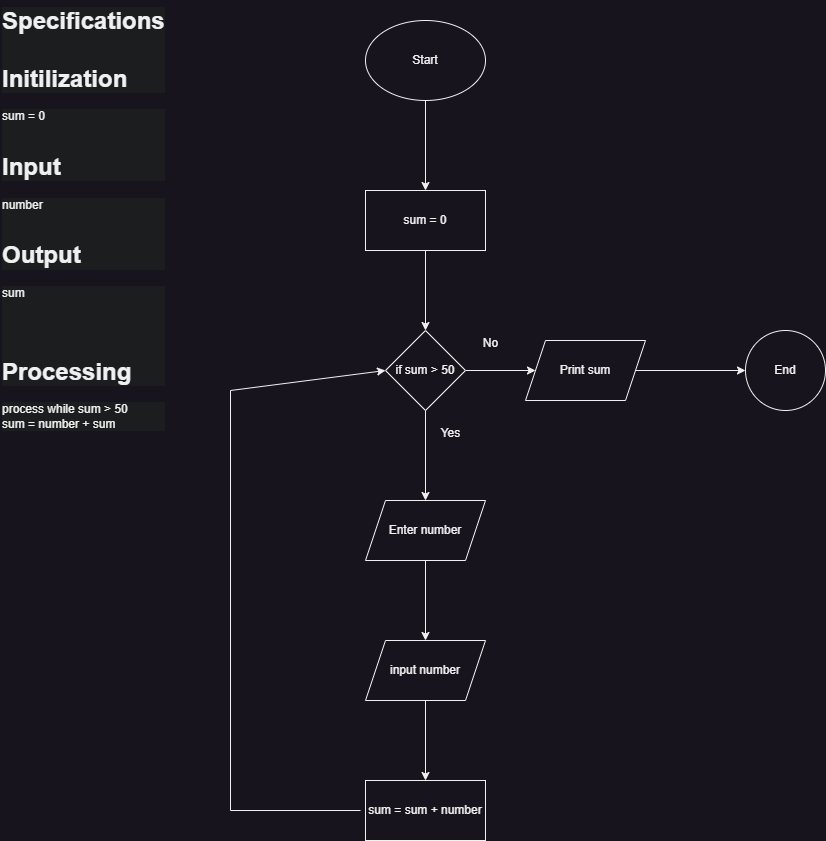

The diagram above was exported from draw.io. Its source (the exported page's mxGraphModel, read from the mxfile embedded in the PNG):
<mxGraphModel dx="1050" dy="621" grid="1" gridSize="10" guides="1" tooltips="1" connect="1" arrows="1" fold="1" page="1" pageScale="1" pageWidth="850" pageHeight="1100" math="0" shadow="0">
  <root>
    <mxCell id="0" />
    <mxCell id="1" parent="0" />
    <mxCell id="KmWZGtCoAG3Xu35c7r89-1" value="&lt;h1 style=&quot;forced-color-adjust: none; border-color: rgb(0, 0, 0); color: rgb(240, 240, 240); font-family: Helvetica; font-style: normal; font-variant-ligatures: normal; font-variant-caps: normal; letter-spacing: normal; orphans: 2; text-align: left; text-indent: 0px; text-transform: none; widows: 2; word-spacing: 0px; -webkit-text-stroke-width: 0px; white-space: normal; background-color: rgb(27, 29, 30); text-decoration-thickness: initial; text-decoration-style: initial; text-decoration-color: initial; margin-top: 0px;&quot;&gt;Specifications&lt;br style=&quot;forced-color-adjust: none; border-color: rgb(0, 0, 0);&quot;&gt;&lt;br style=&quot;forced-color-adjust: none; border-color: rgb(0, 0, 0);&quot;&gt;Initilization&lt;/h1&gt;&lt;div style=&quot;forced-color-adjust: none; border-color: rgb(0, 0, 0); color: rgb(240, 240, 240); font-family: Helvetica; font-size: 12px; font-style: normal; font-variant-ligatures: normal; font-variant-caps: normal; font-weight: 400; letter-spacing: normal; orphans: 2; text-align: left; text-indent: 0px; text-transform: none; widows: 2; word-spacing: 0px; -webkit-text-stroke-width: 0px; white-space: normal; background-color: rgb(27, 29, 30); text-decoration-thickness: initial; text-decoration-style: initial; text-decoration-color: initial;&quot;&gt;sum = 0&lt;/div&gt;&lt;div style=&quot;forced-color-adjust: none; border-color: rgb(0, 0, 0); color: rgb(240, 240, 240); font-family: Helvetica; font-size: 12px; font-style: normal; font-variant-ligatures: normal; font-variant-caps: normal; font-weight: 400; letter-spacing: normal; orphans: 2; text-align: left; text-indent: 0px; text-transform: none; widows: 2; word-spacing: 0px; -webkit-text-stroke-width: 0px; white-space: normal; background-color: rgb(27, 29, 30); text-decoration-thickness: initial; text-decoration-style: initial; text-decoration-color: initial;&quot;&gt;&lt;br&gt;&lt;/div&gt;&lt;div style=&quot;forced-color-adjust: none; border-color: rgb(0, 0, 0); color: rgb(240, 240, 240); font-family: Helvetica; font-size: 12px; font-style: normal; font-variant-ligatures: normal; font-variant-caps: normal; font-weight: 400; letter-spacing: normal; orphans: 2; text-align: left; text-indent: 0px; text-transform: none; widows: 2; word-spacing: 0px; -webkit-text-stroke-width: 0px; white-space: normal; background-color: rgb(27, 29, 30); text-decoration-thickness: initial; text-decoration-style: initial; text-decoration-color: initial;&quot;&gt;&lt;br style=&quot;forced-color-adjust: none; border-color: rgb(0, 0, 0);&quot;&gt;&lt;/div&gt;&lt;h1 style=&quot;forced-color-adjust: none; border-color: rgb(0, 0, 0); color: rgb(240, 240, 240); font-family: Helvetica; font-style: normal; font-variant-ligatures: normal; font-variant-caps: normal; letter-spacing: normal; orphans: 2; text-align: left; text-indent: 0px; text-transform: none; widows: 2; word-spacing: 0px; -webkit-text-stroke-width: 0px; white-space: normal; background-color: rgb(27, 29, 30); text-decoration-thickness: initial; text-decoration-style: initial; text-decoration-color: initial; margin-top: 0px;&quot;&gt;Input&lt;/h1&gt;&lt;div style=&quot;forced-color-adjust: none; border-color: rgb(0, 0, 0); color: rgb(240, 240, 240); font-family: Helvetica; font-size: 12px; font-style: normal; font-variant-ligatures: normal; font-variant-caps: normal; font-weight: 400; letter-spacing: normal; orphans: 2; text-align: left; text-indent: 0px; text-transform: none; widows: 2; word-spacing: 0px; -webkit-text-stroke-width: 0px; white-space: normal; background-color: rgb(27, 29, 30); text-decoration-thickness: initial; text-decoration-style: initial; text-decoration-color: initial;&quot;&gt;number&amp;nbsp;&lt;/div&gt;&lt;h1 style=&quot;forced-color-adjust: none; border-color: rgb(0, 0, 0); color: rgb(240, 240, 240); font-family: Helvetica; font-style: normal; font-variant-ligatures: normal; font-variant-caps: normal; letter-spacing: normal; orphans: 2; text-align: left; text-indent: 0px; text-transform: none; widows: 2; word-spacing: 0px; -webkit-text-stroke-width: 0px; white-space: normal; background-color: rgb(27, 29, 30); text-decoration-thickness: initial; text-decoration-style: initial; text-decoration-color: initial; margin-top: 0px;&quot;&gt;&lt;br style=&quot;forced-color-adjust: none; border-color: rgb(0, 0, 0);&quot;&gt;Output&lt;/h1&gt;&lt;div style=&quot;forced-color-adjust: none; border-color: rgb(0, 0, 0); color: rgb(240, 240, 240); font-family: Helvetica; font-size: 12px; font-style: normal; font-variant-ligatures: normal; font-variant-caps: normal; font-weight: 400; letter-spacing: normal; orphans: 2; text-align: left; text-indent: 0px; text-transform: none; widows: 2; word-spacing: 0px; -webkit-text-stroke-width: 0px; white-space: normal; background-color: rgb(27, 29, 30); text-decoration-thickness: initial; text-decoration-style: initial; text-decoration-color: initial;&quot;&gt;sum&amp;nbsp;&lt;/div&gt;&lt;h1 style=&quot;forced-color-adjust: none; border-color: rgb(0, 0, 0); color: rgb(240, 240, 240); font-family: Helvetica; font-style: normal; font-variant-ligatures: normal; font-variant-caps: normal; letter-spacing: normal; orphans: 2; text-align: left; text-indent: 0px; text-transform: none; widows: 2; word-spacing: 0px; -webkit-text-stroke-width: 0px; white-space: normal; background-color: rgb(27, 29, 30); text-decoration-thickness: initial; text-decoration-style: initial; text-decoration-color: initial; margin-top: 0px;&quot;&gt;&lt;br style=&quot;forced-color-adjust: none; border-color: rgb(0, 0, 0);&quot;&gt;&lt;br style=&quot;forced-color-adjust: none; border-color: rgb(0, 0, 0);&quot;&gt;Processing&lt;/h1&gt;&lt;div style=&quot;forced-color-adjust: none; border-color: rgb(0, 0, 0); color: rgb(240, 240, 240); font-family: Helvetica; font-size: 12px; font-style: normal; font-variant-ligatures: normal; font-variant-caps: normal; font-weight: 400; letter-spacing: normal; orphans: 2; text-align: left; text-indent: 0px; text-transform: none; widows: 2; word-spacing: 0px; -webkit-text-stroke-width: 0px; white-space: normal; background-color: rgb(27, 29, 30); text-decoration-thickness: initial; text-decoration-style: initial; text-decoration-color: initial;&quot;&gt;process while sum &amp;gt; 50&lt;br style=&quot;forced-color-adjust: none; border-color: rgb(0, 0, 0);&quot;&gt;sum = number + sum&lt;/div&gt;" style="text;whiteSpace=wrap;html=1;" vertex="1" parent="1">
      <mxGeometry width="200" height="480" as="geometry" />
    </mxCell>
    <mxCell id="KmWZGtCoAG3Xu35c7r89-4" value="" style="edgeStyle=orthogonalEdgeStyle;rounded=0;orthogonalLoop=1;jettySize=auto;html=1;" edge="1" parent="1" source="KmWZGtCoAG3Xu35c7r89-2" target="KmWZGtCoAG3Xu35c7r89-3">
      <mxGeometry relative="1" as="geometry" />
    </mxCell>
    <mxCell id="KmWZGtCoAG3Xu35c7r89-2" value="Start" style="ellipse;whiteSpace=wrap;html=1;" vertex="1" parent="1">
      <mxGeometry x="365" y="20" width="120" height="80" as="geometry" />
    </mxCell>
    <mxCell id="KmWZGtCoAG3Xu35c7r89-6" value="" style="edgeStyle=orthogonalEdgeStyle;rounded=0;orthogonalLoop=1;jettySize=auto;html=1;" edge="1" parent="1" source="KmWZGtCoAG3Xu35c7r89-3" target="KmWZGtCoAG3Xu35c7r89-5">
      <mxGeometry relative="1" as="geometry" />
    </mxCell>
    <mxCell id="KmWZGtCoAG3Xu35c7r89-3" value="sum = 0" style="whiteSpace=wrap;html=1;" vertex="1" parent="1">
      <mxGeometry x="365" y="190" width="120" height="60" as="geometry" />
    </mxCell>
    <mxCell id="KmWZGtCoAG3Xu35c7r89-8" value="" style="edgeStyle=orthogonalEdgeStyle;rounded=0;orthogonalLoop=1;jettySize=auto;html=1;" edge="1" parent="1" source="KmWZGtCoAG3Xu35c7r89-5" target="KmWZGtCoAG3Xu35c7r89-7">
      <mxGeometry relative="1" as="geometry" />
    </mxCell>
    <mxCell id="mTJq2Mm-5Ohrl2F581i1-12" value="" style="edgeStyle=orthogonalEdgeStyle;rounded=0;orthogonalLoop=1;jettySize=auto;html=1;" edge="1" parent="1" source="KmWZGtCoAG3Xu35c7r89-5" target="mTJq2Mm-5Ohrl2F581i1-11">
      <mxGeometry relative="1" as="geometry" />
    </mxCell>
    <mxCell id="KmWZGtCoAG3Xu35c7r89-5" value="if sum &amp;gt; 50" style="rhombus;whiteSpace=wrap;html=1;" vertex="1" parent="1">
      <mxGeometry x="385" y="330" width="80" height="80" as="geometry" />
    </mxCell>
    <mxCell id="mTJq2Mm-5Ohrl2F581i1-2" value="" style="edgeStyle=orthogonalEdgeStyle;rounded=0;orthogonalLoop=1;jettySize=auto;html=1;" edge="1" parent="1" source="KmWZGtCoAG3Xu35c7r89-7" target="mTJq2Mm-5Ohrl2F581i1-1">
      <mxGeometry relative="1" as="geometry" />
    </mxCell>
    <mxCell id="KmWZGtCoAG3Xu35c7r89-7" value="Enter number" style="shape=parallelogram;perimeter=parallelogramPerimeter;whiteSpace=wrap;html=1;fixedSize=1;" vertex="1" parent="1">
      <mxGeometry x="365" y="500" width="120" height="60" as="geometry" />
    </mxCell>
    <mxCell id="mTJq2Mm-5Ohrl2F581i1-4" value="" style="edgeStyle=orthogonalEdgeStyle;rounded=0;orthogonalLoop=1;jettySize=auto;html=1;" edge="1" parent="1" source="mTJq2Mm-5Ohrl2F581i1-1" target="mTJq2Mm-5Ohrl2F581i1-3">
      <mxGeometry relative="1" as="geometry" />
    </mxCell>
    <mxCell id="mTJq2Mm-5Ohrl2F581i1-1" value="input number" style="shape=parallelogram;perimeter=parallelogramPerimeter;whiteSpace=wrap;html=1;fixedSize=1;" vertex="1" parent="1">
      <mxGeometry x="365" y="640" width="120" height="60" as="geometry" />
    </mxCell>
    <mxCell id="mTJq2Mm-5Ohrl2F581i1-3" value="sum = sum + number" style="whiteSpace=wrap;html=1;" vertex="1" parent="1">
      <mxGeometry x="365" y="780" width="120" height="60" as="geometry" />
    </mxCell>
    <mxCell id="mTJq2Mm-5Ohrl2F581i1-5" value="" style="endArrow=none;html=1;rounded=0;" edge="1" parent="1">
      <mxGeometry width="50" height="50" relative="1" as="geometry">
        <mxPoint x="230" y="810" as="sourcePoint" />
        <mxPoint x="360" y="810" as="targetPoint" />
      </mxGeometry>
    </mxCell>
    <mxCell id="mTJq2Mm-5Ohrl2F581i1-6" value="" style="endArrow=none;html=1;rounded=0;" edge="1" parent="1">
      <mxGeometry width="50" height="50" relative="1" as="geometry">
        <mxPoint x="230" y="810" as="sourcePoint" />
        <mxPoint x="230" y="390" as="targetPoint" />
      </mxGeometry>
    </mxCell>
    <mxCell id="mTJq2Mm-5Ohrl2F581i1-7" value="" style="endArrow=classic;html=1;rounded=0;entryX=0;entryY=0.5;entryDx=0;entryDy=0;" edge="1" parent="1" target="KmWZGtCoAG3Xu35c7r89-5">
      <mxGeometry width="50" height="50" relative="1" as="geometry">
        <mxPoint x="230" y="390" as="sourcePoint" />
        <mxPoint x="280" y="340" as="targetPoint" />
      </mxGeometry>
    </mxCell>
    <mxCell id="mTJq2Mm-5Ohrl2F581i1-8" value="Yes" style="text;html=1;align=center;verticalAlign=middle;resizable=0;points=[];autosize=1;strokeColor=none;fillColor=none;" vertex="1" parent="1">
      <mxGeometry x="430" y="418" width="40" height="30" as="geometry" />
    </mxCell>
    <mxCell id="mTJq2Mm-5Ohrl2F581i1-14" value="" style="edgeStyle=orthogonalEdgeStyle;rounded=0;orthogonalLoop=1;jettySize=auto;html=1;" edge="1" parent="1" source="mTJq2Mm-5Ohrl2F581i1-11" target="mTJq2Mm-5Ohrl2F581i1-13">
      <mxGeometry relative="1" as="geometry" />
    </mxCell>
    <mxCell id="mTJq2Mm-5Ohrl2F581i1-11" value="Print sum" style="shape=parallelogram;perimeter=parallelogramPerimeter;whiteSpace=wrap;html=1;fixedSize=1;" vertex="1" parent="1">
      <mxGeometry x="525" y="340" width="120" height="60" as="geometry" />
    </mxCell>
    <mxCell id="mTJq2Mm-5Ohrl2F581i1-13" value="End" style="ellipse;whiteSpace=wrap;html=1;" vertex="1" parent="1">
      <mxGeometry x="745" y="330" width="80" height="80" as="geometry" />
    </mxCell>
    <mxCell id="mTJq2Mm-5Ohrl2F581i1-15" value="No" style="text;html=1;align=center;verticalAlign=middle;resizable=0;points=[];autosize=1;strokeColor=none;fillColor=none;" vertex="1" parent="1">
      <mxGeometry x="470" y="328" width="40" height="30" as="geometry" />
    </mxCell>
  </root>
</mxGraphModel>